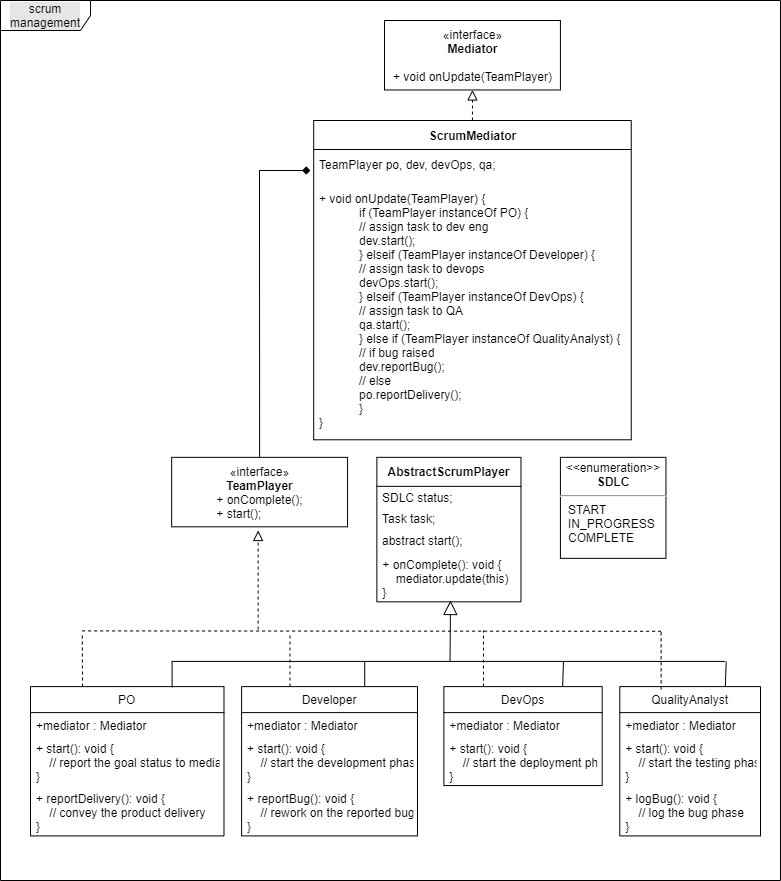

The diagram above was exported from draw.io. Its source (the exported page's mxGraphModel, read from the mxfile embedded in the PNG):
<mxGraphModel dx="1303" dy="898" grid="1" gridSize="10" guides="1" tooltips="1" connect="1" arrows="1" fold="1" page="1" pageScale="1" pageWidth="850" pageHeight="1100" math="0" shadow="0">
  <root>
    <mxCell id="k3119BAbJLNnOOOIezwq-0" />
    <mxCell id="k3119BAbJLNnOOOIezwq-1" parent="k3119BAbJLNnOOOIezwq-0" />
    <mxCell id="vCP02U1frLQjVMTIVXei-0" value="" style="group;" parent="k3119BAbJLNnOOOIezwq-1" vertex="1" connectable="0">
      <mxGeometry x="20" y="100" width="780" height="880" as="geometry" />
    </mxCell>
    <mxCell id="vCP02U1frLQjVMTIVXei-1" value="scrum&lt;br&gt;management" style="shape=umlFrame;whiteSpace=wrap;html=1;labelBackgroundColor=#E6E6E6;fontColor=#000000;width=90;height=30;" parent="vCP02U1frLQjVMTIVXei-0" vertex="1">
      <mxGeometry width="780" height="880" as="geometry" />
    </mxCell>
    <mxCell id="vCP02U1frLQjVMTIVXei-2" value="«interface»&lt;br&gt;&lt;b&gt;Mediator&lt;/b&gt;&lt;br&gt;&lt;br&gt;&lt;div style=&quot;text-align: left&quot;&gt;+ void onUpdate(&lt;span style=&quot;text-align: center&quot;&gt;TeamPlayer&lt;/span&gt;)&lt;/div&gt;" style="html=1;" parent="vCP02U1frLQjVMTIVXei-0" vertex="1">
      <mxGeometry x="384.00602409638554" y="20" width="175.90361445783134" height="69.47368421052632" as="geometry" />
    </mxCell>
    <mxCell id="vCP02U1frLQjVMTIVXei-3" value="ScrumMediator" style="swimlane;fontStyle=1;align=center;verticalAlign=middle;childLayout=stackLayout;horizontal=1;startSize=29;horizontalStack=0;resizeParent=1;resizeParentMax=0;resizeLast=0;collapsible=0;marginBottom=0;html=1;" parent="vCP02U1frLQjVMTIVXei-0" vertex="1">
      <mxGeometry x="313.18" y="120" width="317.56" height="319.29" as="geometry" />
    </mxCell>
    <mxCell id="vCP02U1frLQjVMTIVXei-4" value="&lt;span style=&quot;text-align: center&quot;&gt;TeamPlayer&lt;/span&gt;&amp;nbsp;po, dev, devOps, qa;" style="text;html=1;strokeColor=none;fillColor=none;align=left;verticalAlign=middle;spacingLeft=4;spacingRight=4;overflow=hidden;rotatable=0;points=[[0,0.5],[1,0.5]];portConstraint=eastwest;" parent="vCP02U1frLQjVMTIVXei-3" vertex="1">
      <mxGeometry y="29" width="317.56" height="31" as="geometry" />
    </mxCell>
    <mxCell id="vCP02U1frLQjVMTIVXei-5" value="+ void onUpdate(&lt;span style=&quot;text-align: center&quot;&gt;TeamPlayer&lt;/span&gt;) {&lt;br&gt;&lt;blockquote style=&quot;margin: 0 0 0 40px ; border: none ; padding: 0px&quot;&gt;&lt;/blockquote&gt;&lt;blockquote style=&quot;margin: 0 0 0 40px ; border: none ; padding: 0px&quot;&gt;if (&lt;span style=&quot;text-align: center&quot;&gt;TeamPlayer&lt;/span&gt;&amp;nbsp;instanceOf PO)&amp;nbsp;{&lt;br&gt;// assign task to dev eng&lt;br&gt;dev.start();&lt;br&gt;}&amp;nbsp;elseif (&lt;span style=&quot;text-align: center&quot;&gt;TeamPlayer&lt;/span&gt;&amp;nbsp;instanceOf Developer)&amp;nbsp;{&lt;br&gt;// assign task to devops&lt;br&gt;devOps.start();&lt;br&gt;}&amp;nbsp;elseif (&lt;span style=&quot;text-align: center&quot;&gt;TeamPlayer&lt;/span&gt;&amp;nbsp;instanceOf DevOps)&amp;nbsp;{&lt;br&gt;// assign task to QA&lt;br&gt;qa.start();&lt;br&gt;}&amp;nbsp;else if (&lt;span style=&quot;text-align: center&quot;&gt;TeamPlayer&lt;/span&gt;&amp;nbsp;instanceOf QualityAnalyst)&amp;nbsp;{&lt;br&gt;// if bug raised&lt;br&gt;dev.reportBug();&lt;br&gt;// else&lt;br&gt;po.reportDelivery();&lt;br&gt;}&lt;/blockquote&gt;&lt;blockquote style=&quot;margin: 0 0 0 40px ; border: none ; padding: 0px&quot;&gt;&lt;/blockquote&gt;&lt;blockquote style=&quot;margin: 0 0 0 40px ; border: none ; padding: 0px&quot;&gt;&lt;/blockquote&gt;&lt;blockquote style=&quot;margin: 0 0 0 40px ; border: none ; padding: 0px&quot;&gt;&lt;/blockquote&gt;&lt;blockquote style=&quot;margin: 0 0 0 40px ; border: none ; padding: 0px&quot;&gt;&lt;/blockquote&gt;&lt;blockquote style=&quot;margin: 0 0 0 40px ; border: none ; padding: 0px&quot;&gt;&lt;/blockquote&gt;&lt;blockquote style=&quot;margin: 0 0 0 40px ; border: none ; padding: 0px&quot;&gt;&lt;/blockquote&gt;&lt;blockquote style=&quot;margin: 0 0 0 40px ; border: none ; padding: 0px&quot;&gt;&lt;/blockquote&gt;&lt;blockquote style=&quot;margin: 0 0 0 40px ; border: none ; padding: 0px&quot;&gt;&lt;/blockquote&gt;&lt;blockquote style=&quot;margin: 0 0 0 40px ; border: none ; padding: 0px&quot;&gt;&lt;/blockquote&gt;&lt;blockquote style=&quot;margin: 0 0 0 40px ; border: none ; padding: 0px&quot;&gt;&lt;/blockquote&gt;&lt;blockquote style=&quot;margin: 0 0 0 40px ; border: none ; padding: 0px&quot;&gt;&lt;/blockquote&gt;&lt;blockquote style=&quot;margin: 0 0 0 40px ; border: none ; padding: 0px&quot;&gt;&lt;/blockquote&gt;&lt;blockquote style=&quot;margin: 0 0 0 40px ; border: none ; padding: 0px&quot;&gt;&lt;/blockquote&gt;}" style="text;html=1;strokeColor=none;fillColor=none;align=left;verticalAlign=middle;spacingLeft=4;spacingRight=4;overflow=hidden;rotatable=0;points=[[0,0.5],[1,0.5]];portConstraint=eastwest;" parent="vCP02U1frLQjVMTIVXei-3" vertex="1">
      <mxGeometry y="60" width="317.56" height="259.29" as="geometry" />
    </mxCell>
    <mxCell id="vCP02U1frLQjVMTIVXei-6" value="" style="endArrow=block;startArrow=none;endFill=0;startFill=0;endSize=8;html=1;verticalAlign=bottom;dashed=1;labelBackgroundColor=none;entryX=0.5;entryY=1;entryDx=0;entryDy=0;exitX=0.5;exitY=0;exitDx=0;exitDy=0;" parent="vCP02U1frLQjVMTIVXei-0" source="vCP02U1frLQjVMTIVXei-3" target="vCP02U1frLQjVMTIVXei-2" edge="1">
      <mxGeometry width="160" relative="1" as="geometry">
        <mxPoint x="452.1686746987952" y="317.89473684210526" as="sourcePoint" />
        <mxPoint x="443.3734939759036" y="291.8421052631579" as="targetPoint" />
      </mxGeometry>
    </mxCell>
    <mxCell id="vCP02U1frLQjVMTIVXei-7" value="Developer" style="swimlane;fontStyle=0;childLayout=stackLayout;horizontal=1;startSize=26;fillColor=none;horizontalStack=0;resizeParent=1;resizeParentMax=0;resizeLast=0;collapsible=1;marginBottom=0;" parent="vCP02U1frLQjVMTIVXei-0" vertex="1">
      <mxGeometry x="241.08433734939763" y="686.1052631578948" width="175.90361445783134" height="149.31578947368422" as="geometry" />
    </mxCell>
    <mxCell id="vCP02U1frLQjVMTIVXei-8" value="+mediator : Mediator&#10; " style="text;strokeColor=none;fillColor=none;align=left;verticalAlign=top;spacingLeft=4;spacingRight=4;overflow=hidden;rotatable=0;points=[[0,0.5],[1,0.5]];portConstraint=eastwest;" parent="vCP02U1frLQjVMTIVXei-7" vertex="1">
      <mxGeometry y="26" width="175.90361445783134" height="22.578947368421055" as="geometry" />
    </mxCell>
    <mxCell id="vCP02U1frLQjVMTIVXei-9" value="+ start(): void {&#10;    // start the development phase&#10;}" style="text;strokeColor=none;fillColor=none;align=left;verticalAlign=top;spacingLeft=4;spacingRight=4;overflow=hidden;rotatable=0;points=[[0,0.5],[1,0.5]];portConstraint=eastwest;" parent="vCP02U1frLQjVMTIVXei-7" vertex="1">
      <mxGeometry y="48.578947368421055" width="175.90361445783134" height="50.368421052631575" as="geometry" />
    </mxCell>
    <mxCell id="vCP02U1frLQjVMTIVXei-10" value="+ reportBug(): void {&#10;    // rework on the reported bug&#10;}" style="text;strokeColor=none;fillColor=none;align=left;verticalAlign=top;spacingLeft=4;spacingRight=4;overflow=hidden;rotatable=0;points=[[0,0.5],[1,0.5]];portConstraint=eastwest;" parent="vCP02U1frLQjVMTIVXei-7" vertex="1">
      <mxGeometry y="98.94736842105263" width="175.90361445783134" height="50.368421052631575" as="geometry" />
    </mxCell>
    <mxCell id="vCP02U1frLQjVMTIVXei-11" value="«interface»&lt;br&gt;&lt;b&gt;TeamPlayer&lt;/b&gt;&lt;br&gt;&lt;div style=&quot;text-align: left&quot;&gt;+ onComplete();&lt;/div&gt;&lt;div style=&quot;text-align: left&quot;&gt;+ start();&lt;/div&gt;" style="html=1;" parent="vCP02U1frLQjVMTIVXei-0" vertex="1">
      <mxGeometry x="171.1626506024097" y="456.8421052631579" width="175.90361445783134" height="69.47368421052632" as="geometry" />
    </mxCell>
    <mxCell id="vCP02U1frLQjVMTIVXei-12" value="QualityAnalyst" style="swimlane;fontStyle=0;childLayout=stackLayout;horizontal=1;startSize=26;fillColor=none;horizontalStack=0;resizeParent=1;resizeParentMax=0;resizeLast=0;collapsible=1;marginBottom=0;" parent="vCP02U1frLQjVMTIVXei-0" vertex="1">
      <mxGeometry x="619.277108433735" y="686.1052631578948" width="140.72289156626505" height="149.31578947368422" as="geometry" />
    </mxCell>
    <mxCell id="vCP02U1frLQjVMTIVXei-13" value="+mediator : Mediator&#10; " style="text;strokeColor=none;fillColor=none;align=left;verticalAlign=top;spacingLeft=4;spacingRight=4;overflow=hidden;rotatable=0;points=[[0,0.5],[1,0.5]];portConstraint=eastwest;" parent="vCP02U1frLQjVMTIVXei-12" vertex="1">
      <mxGeometry y="26" width="140.72289156626505" height="22.578947368421055" as="geometry" />
    </mxCell>
    <mxCell id="vCP02U1frLQjVMTIVXei-14" value="+ start(): void {&#10;    // start the testing phase&#10;}" style="text;strokeColor=none;fillColor=none;align=left;verticalAlign=top;spacingLeft=4;spacingRight=4;overflow=hidden;rotatable=0;points=[[0,0.5],[1,0.5]];portConstraint=eastwest;" parent="vCP02U1frLQjVMTIVXei-12" vertex="1">
      <mxGeometry y="48.578947368421055" width="140.72289156626505" height="50.368421052631575" as="geometry" />
    </mxCell>
    <mxCell id="vCP02U1frLQjVMTIVXei-15" value="+ logBug(): void {&#10;    // log the bug phase&#10;}" style="text;strokeColor=none;fillColor=none;align=left;verticalAlign=top;spacingLeft=4;spacingRight=4;overflow=hidden;rotatable=0;points=[[0,0.5],[1,0.5]];portConstraint=eastwest;" parent="vCP02U1frLQjVMTIVXei-12" vertex="1">
      <mxGeometry y="98.94736842105263" width="140.72289156626505" height="50.368421052631575" as="geometry" />
    </mxCell>
    <mxCell id="vCP02U1frLQjVMTIVXei-16" value="DevOps" style="swimlane;fontStyle=0;childLayout=stackLayout;horizontal=1;startSize=26;fillColor=none;horizontalStack=0;resizeParent=1;resizeParentMax=0;resizeLast=0;collapsible=1;marginBottom=0;" parent="vCP02U1frLQjVMTIVXei-0" vertex="1">
      <mxGeometry x="443.3734939759036" y="686.1052631578948" width="158.3132530120482" height="98.94736842105263" as="geometry" />
    </mxCell>
    <mxCell id="vCP02U1frLQjVMTIVXei-17" value="+mediator : Mediator&#10; " style="text;strokeColor=none;fillColor=none;align=left;verticalAlign=top;spacingLeft=4;spacingRight=4;overflow=hidden;rotatable=0;points=[[0,0.5],[1,0.5]];portConstraint=eastwest;" parent="vCP02U1frLQjVMTIVXei-16" vertex="1">
      <mxGeometry y="26" width="158.3132530120482" height="22.578947368421055" as="geometry" />
    </mxCell>
    <mxCell id="vCP02U1frLQjVMTIVXei-18" value="+ start(): void {&#10;    // start the deployment phase&#10;}" style="text;strokeColor=none;fillColor=none;align=left;verticalAlign=top;spacingLeft=4;spacingRight=4;overflow=hidden;rotatable=0;points=[[0,0.5],[1,0.5]];portConstraint=eastwest;" parent="vCP02U1frLQjVMTIVXei-16" vertex="1">
      <mxGeometry y="48.578947368421055" width="158.3132530120482" height="50.368421052631575" as="geometry" />
    </mxCell>
    <mxCell id="vCP02U1frLQjVMTIVXei-19" value="AbstractScrumPlayer" style="swimlane;fontStyle=1;align=center;verticalAlign=middle;childLayout=stackLayout;horizontal=1;startSize=29;horizontalStack=0;resizeParent=1;resizeParentMax=0;resizeLast=0;collapsible=0;marginBottom=0;html=1;" parent="vCP02U1frLQjVMTIVXei-0" vertex="1">
      <mxGeometry x="376.37" y="456.84" width="144.12" height="144.50000000000003" as="geometry" />
    </mxCell>
    <mxCell id="vCP02U1frLQjVMTIVXei-20" value="SDLC status;" style="text;html=1;strokeColor=none;fillColor=none;align=left;verticalAlign=middle;spacingLeft=4;spacingRight=4;overflow=hidden;rotatable=0;points=[[0,0.5],[1,0.5]];portConstraint=eastwest;" parent="vCP02U1frLQjVMTIVXei-19" vertex="1">
      <mxGeometry y="29" width="144.12" height="21.710526315789476" as="geometry" />
    </mxCell>
    <mxCell id="vCP02U1frLQjVMTIVXei-21" value="Task task;" style="text;html=1;strokeColor=none;fillColor=none;align=left;verticalAlign=middle;spacingLeft=4;spacingRight=4;overflow=hidden;rotatable=0;points=[[0,0.5],[1,0.5]];portConstraint=eastwest;" parent="vCP02U1frLQjVMTIVXei-19" vertex="1">
      <mxGeometry y="50.71052631578948" width="144.12" height="21.710526315789476" as="geometry" />
    </mxCell>
    <mxCell id="vCP02U1frLQjVMTIVXei-22" value="abstract start();" style="text;html=1;strokeColor=none;fillColor=none;align=left;verticalAlign=middle;spacingLeft=4;spacingRight=4;overflow=hidden;rotatable=0;points=[[0,0.5],[1,0.5]];portConstraint=eastwest;" parent="vCP02U1frLQjVMTIVXei-19" vertex="1">
      <mxGeometry y="72.42105263157896" width="144.12" height="21.710526315789476" as="geometry" />
    </mxCell>
    <mxCell id="vCP02U1frLQjVMTIVXei-23" value="+ onComplete(): void {&#10;    mediator.update(this)&#10;}" style="text;strokeColor=none;fillColor=none;align=left;verticalAlign=top;spacingLeft=4;spacingRight=4;overflow=hidden;rotatable=0;points=[[0,0.5],[1,0.5]];portConstraint=eastwest;" parent="vCP02U1frLQjVMTIVXei-19" vertex="1">
      <mxGeometry y="94.13157894736844" width="144.12" height="50.36842105263158" as="geometry" />
    </mxCell>
    <mxCell id="vCP02U1frLQjVMTIVXei-24" value="&lt;p style=&quot;margin: 0px ; margin-top: 4px ; text-align: center&quot;&gt;&amp;lt;&amp;lt;enumeration&amp;gt;&amp;gt;&lt;br&gt;&lt;b&gt;SDLC&lt;/b&gt;&lt;/p&gt;&lt;hr&gt;&lt;p style=&quot;margin: 0px ; margin-left: 8px ; text-align: left&quot;&gt;&lt;span&gt;START&lt;/span&gt;&lt;br&gt;&lt;/p&gt;&lt;p style=&quot;margin: 0px ; margin-left: 8px ; text-align: left&quot;&gt;IN_PROGRESS&lt;/p&gt;&lt;p style=&quot;margin: 0px ; margin-left: 8px ; text-align: left&quot;&gt;COMPLETE&lt;/p&gt;" style="shape=rect;html=1;overflow=fill;whiteSpace=wrap;" parent="vCP02U1frLQjVMTIVXei-0" vertex="1">
      <mxGeometry x="559.91" y="456.84" width="105.54" height="101" as="geometry" />
    </mxCell>
    <mxCell id="vCP02U1frLQjVMTIVXei-25" value="PO" style="swimlane;fontStyle=0;childLayout=stackLayout;horizontal=1;startSize=26;fillColor=none;horizontalStack=0;resizeParent=1;resizeParentMax=0;resizeLast=0;collapsible=1;marginBottom=0;" parent="vCP02U1frLQjVMTIVXei-0" vertex="1">
      <mxGeometry x="30" y="686.1052631578948" width="193.49397590361446" height="149.31578947368422" as="geometry" />
    </mxCell>
    <mxCell id="vCP02U1frLQjVMTIVXei-26" value="+mediator : Mediator&#10; " style="text;strokeColor=none;fillColor=none;align=left;verticalAlign=top;spacingLeft=4;spacingRight=4;overflow=hidden;rotatable=0;points=[[0,0.5],[1,0.5]];portConstraint=eastwest;" parent="vCP02U1frLQjVMTIVXei-25" vertex="1">
      <mxGeometry y="26" width="193.49397590361446" height="22.578947368421055" as="geometry" />
    </mxCell>
    <mxCell id="vCP02U1frLQjVMTIVXei-27" value="+ start(): void {&#10;    // report the goal status to mediator&#10;}" style="text;strokeColor=none;fillColor=none;align=left;verticalAlign=top;spacingLeft=4;spacingRight=4;overflow=hidden;rotatable=0;points=[[0,0.5],[1,0.5]];portConstraint=eastwest;" parent="vCP02U1frLQjVMTIVXei-25" vertex="1">
      <mxGeometry y="48.578947368421055" width="193.49397590361446" height="50.368421052631575" as="geometry" />
    </mxCell>
    <mxCell id="vCP02U1frLQjVMTIVXei-28" value="+ reportDelivery(): void {&#10;    // convey the product delivery&#10;}" style="text;strokeColor=none;fillColor=none;align=left;verticalAlign=top;spacingLeft=4;spacingRight=4;overflow=hidden;rotatable=0;points=[[0,0.5],[1,0.5]];portConstraint=eastwest;" parent="vCP02U1frLQjVMTIVXei-25" vertex="1">
      <mxGeometry y="98.94736842105263" width="193.49397590361446" height="50.368421052631575" as="geometry" />
    </mxCell>
    <mxCell id="vCP02U1frLQjVMTIVXei-29" value="" style="group" parent="vCP02U1frLQjVMTIVXei-0" vertex="1" connectable="0">
      <mxGeometry x="171.1626506024097" y="660.921052631579" width="554.5361445783133" height="26.05263157894737" as="geometry" />
    </mxCell>
    <mxCell id="vCP02U1frLQjVMTIVXei-30" style="edgeStyle=none;html=1;exitX=0.75;exitY=0;exitDx=0;exitDy=0;fontColor=#000000;endArrow=none;endFill=0;" parent="vCP02U1frLQjVMTIVXei-29" source="vCP02U1frLQjVMTIVXei-12" edge="1">
      <mxGeometry relative="1" as="geometry">
        <mxPoint x="554.5361445783133" as="targetPoint" />
        <mxPoint x="554.5361445783133" y="26.05263157894737" as="sourcePoint" />
      </mxGeometry>
    </mxCell>
    <mxCell id="vCP02U1frLQjVMTIVXei-31" style="edgeStyle=none;html=1;fontColor=#000000;endArrow=none;endFill=0;" parent="vCP02U1frLQjVMTIVXei-29" edge="1">
      <mxGeometry relative="1" as="geometry">
        <mxPoint as="targetPoint" />
        <mxPoint x="553.2168674698796" as="sourcePoint" />
      </mxGeometry>
    </mxCell>
    <mxCell id="vCP02U1frLQjVMTIVXei-32" value="" style="edgeStyle=none;html=1;endSize=12;endArrow=block;endFill=0;" parent="vCP02U1frLQjVMTIVXei-29" edge="1">
      <mxGeometry width="160" relative="1" as="geometry">
        <mxPoint x="278.3674698795181" as="sourcePoint" />
        <mxPoint x="278.8373493975903" y="-60.92105263157896" as="targetPoint" />
        <Array as="points" />
      </mxGeometry>
    </mxCell>
    <mxCell id="vCP02U1frLQjVMTIVXei-33" style="edgeStyle=none;html=1;fontColor=#000000;endArrow=none;endFill=0;exitX=0.7;exitY=0.003;exitDx=0;exitDy=0;exitPerimeter=0;" parent="vCP02U1frLQjVMTIVXei-29" source="vCP02U1frLQjVMTIVXei-7" edge="1">
      <mxGeometry relative="1" as="geometry">
        <mxPoint x="193.0542168674699" as="targetPoint" />
        <mxPoint x="193.0542168674699" y="22.17245240761478" as="sourcePoint" />
      </mxGeometry>
    </mxCell>
    <mxCell id="vCP02U1frLQjVMTIVXei-34" style="edgeStyle=none;html=1;fontColor=#000000;endArrow=none;endFill=0;exitX=0.75;exitY=0;exitDx=0;exitDy=0;" parent="vCP02U1frLQjVMTIVXei-29" source="vCP02U1frLQjVMTIVXei-16" edge="1">
      <mxGeometry relative="1" as="geometry">
        <mxPoint x="391.8253012048193" as="targetPoint" />
        <mxPoint x="391.8253012048193" y="22.17245240761478" as="sourcePoint" />
      </mxGeometry>
    </mxCell>
    <mxCell id="vCP02U1frLQjVMTIVXei-35" style="edgeStyle=none;html=1;fontColor=#000000;endArrow=none;endFill=0;" parent="vCP02U1frLQjVMTIVXei-29" edge="1">
      <mxGeometry relative="1" as="geometry">
        <mxPoint x="0.43975903614457834" as="targetPoint" />
        <mxPoint x="0.43975903614457834" y="26.05263157894737" as="sourcePoint" />
      </mxGeometry>
    </mxCell>
    <mxCell id="vCP02U1frLQjVMTIVXei-36" value="" style="group" parent="vCP02U1frLQjVMTIVXei-0" vertex="1" connectable="0">
      <mxGeometry x="258.67" y="180" height="65.82" as="geometry" />
    </mxCell>
    <mxCell id="vCP02U1frLQjVMTIVXei-37" style="edgeStyle=none;html=1;exitX=0.5;exitY=0;exitDx=0;exitDy=0;fontColor=#000000;endArrow=none;endFill=0;" parent="vCP02U1frLQjVMTIVXei-36" source="vCP02U1frLQjVMTIVXei-11" edge="1">
      <mxGeometry relative="1" as="geometry">
        <mxPoint x="0.32999999999992724" y="-10.254030813328553" as="targetPoint" />
        <mxPoint x="0.44445783132533734" y="274.8421052631579" as="sourcePoint" />
      </mxGeometry>
    </mxCell>
    <mxCell id="vCP02U1frLQjVMTIVXei-38" style="edgeStyle=none;html=1;fontColor=#000000;endArrow=diamond;endFill=1;" parent="vCP02U1frLQjVMTIVXei-36" edge="1">
      <mxGeometry relative="1" as="geometry">
        <mxPoint x="0.3299999999999841" y="-10" as="sourcePoint" />
        <mxPoint x="51.329999999999984" y="-10" as="targetPoint" />
      </mxGeometry>
    </mxCell>
    <mxCell id="k92-H-I5u_2iSxwiQ6Sz-1" value="" style="group" parent="vCP02U1frLQjVMTIVXei-0" vertex="1" connectable="0">
      <mxGeometry x="80" y="530" width="580.62" height="156" as="geometry" />
    </mxCell>
    <mxCell id="vCP02U1frLQjVMTIVXei-39" style="edgeStyle=none;html=1;dashed=1;fontColor=#000000;endArrow=none;endFill=0;" parent="k92-H-I5u_2iSxwiQ6Sz-1" edge="1">
      <mxGeometry relative="1" as="geometry">
        <mxPoint x="209.45681286623878" y="102.53932584269667" as="targetPoint" />
        <mxPoint x="209.45681286623878" y="156.00000000000003" as="sourcePoint" />
      </mxGeometry>
    </mxCell>
    <mxCell id="vCP02U1frLQjVMTIVXei-41" style="edgeStyle=none;html=1;fontColor=#000000;endArrow=none;endFill=0;dashed=1;" parent="k92-H-I5u_2iSxwiQ6Sz-1" edge="1">
      <mxGeometry relative="1" as="geometry">
        <mxPoint x="1.7821724461581412" y="102.53932584269667" as="targetPoint" />
        <mxPoint x="2" y="155.99999999999994" as="sourcePoint" />
      </mxGeometry>
    </mxCell>
    <mxCell id="vCP02U1frLQjVMTIVXei-43" value="" style="endArrow=block;startArrow=none;endFill=0;startFill=0;endSize=8;html=1;verticalAlign=bottom;dashed=1;labelBackgroundColor=none;" parent="k92-H-I5u_2iSxwiQ6Sz-1" edge="1">
      <mxGeometry width="160" relative="1" as="geometry">
        <mxPoint x="177.64282539763067" y="99.03370786516865" as="sourcePoint" />
        <mxPoint x="177.64282539763067" as="targetPoint" />
      </mxGeometry>
    </mxCell>
    <mxCell id="vCP02U1frLQjVMTIVXei-44" style="edgeStyle=none;html=1;exitX=0.294;exitY=0.018;exitDx=0;exitDy=0;dashed=1;fontColor=#000000;endArrow=none;endFill=0;exitPerimeter=0;" parent="k92-H-I5u_2iSxwiQ6Sz-1" source="vCP02U1frLQjVMTIVXei-12" edge="1">
      <mxGeometry relative="1" as="geometry">
        <mxPoint x="580.62" y="100.54475009686173" as="targetPoint" />
        <mxPoint x="580.62" y="152.35838822161963" as="sourcePoint" />
      </mxGeometry>
    </mxCell>
    <mxCell id="vCP02U1frLQjVMTIVXei-45" style="edgeStyle=none;html=1;fontColor=#000000;endArrow=none;endFill=0;dashed=1;" parent="k92-H-I5u_2iSxwiQ6Sz-1" edge="1">
      <mxGeometry relative="1" as="geometry">
        <mxPoint y="100.41142284112414" as="targetPoint" />
        <mxPoint x="580.62" y="100.78651685393265" as="sourcePoint" />
      </mxGeometry>
    </mxCell>
    <mxCell id="k92-H-I5u_2iSxwiQ6Sz-0" style="edgeStyle=orthogonalEdgeStyle;rounded=0;orthogonalLoop=1;jettySize=auto;html=1;endArrow=none;endFill=0;startArrow=none;startFill=0;dashed=1;exitX=0.25;exitY=0;exitDx=0;exitDy=0;" parent="k3119BAbJLNnOOOIezwq-1" source="vCP02U1frLQjVMTIVXei-16" edge="1">
      <mxGeometry relative="1" as="geometry">
        <mxPoint x="503" y="730" as="targetPoint" />
        <mxPoint x="503" y="780" as="sourcePoint" />
      </mxGeometry>
    </mxCell>
  </root>
</mxGraphModel>